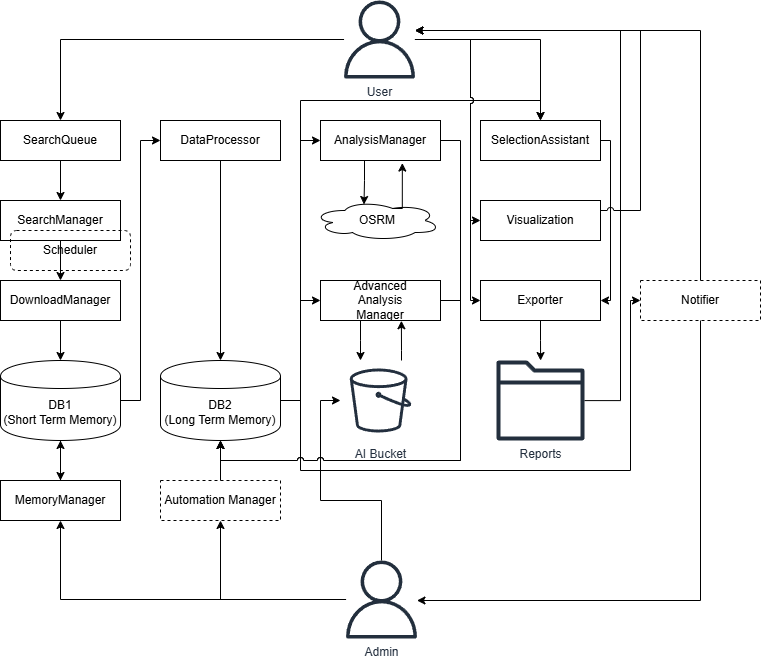

The diagram above was exported from draw.io. Its source (the exported page's mxGraphModel, read from the mxfile embedded in the PNG):
<mxGraphModel dx="1223" dy="675" grid="1" gridSize="10" guides="1" tooltips="1" connect="1" arrows="1" fold="1" page="1" pageScale="1" pageWidth="1169" pageHeight="827" math="0" shadow="0">
  <root>
    <mxCell id="0" />
    <mxCell id="1" parent="0" />
    <mxCell id="G0Jg8NX9_WpLnd-BKgSH-25" value="Scheduler" style="rounded=1;whiteSpace=wrap;html=1;dashed=1;fillStyle=auto;fillColor=none;glass=0;shadow=0;" parent="1" vertex="1">
      <mxGeometry x="250" y="310" width="120" height="40" as="geometry" />
    </mxCell>
    <mxCell id="G0Jg8NX9_WpLnd-BKgSH-37" style="edgeStyle=orthogonalEdgeStyle;rounded=0;orthogonalLoop=1;jettySize=auto;html=1;entryX=0;entryY=0.5;entryDx=0;entryDy=0;jumpStyle=arc;" parent="1" source="G0Jg8NX9_WpLnd-BKgSH-1" target="G0Jg8NX9_WpLnd-BKgSH-15" edge="1">
      <mxGeometry relative="1" as="geometry" />
    </mxCell>
    <mxCell id="G0Jg8NX9_WpLnd-BKgSH-66" style="edgeStyle=orthogonalEdgeStyle;rounded=0;orthogonalLoop=1;jettySize=auto;html=1;" parent="1" source="G0Jg8NX9_WpLnd-BKgSH-1" target="G0Jg8NX9_WpLnd-BKgSH-21" edge="1">
      <mxGeometry relative="1" as="geometry" />
    </mxCell>
    <mxCell id="G0Jg8NX9_WpLnd-BKgSH-1" value="DB1&lt;div&gt;(Short Term Memory)&lt;/div&gt;" style="shape=cylinder;whiteSpace=wrap;html=1;boundedLbl=1;backgroundOutline=1;fillStyle=auto;fillColor=none;" parent="1" vertex="1">
      <mxGeometry x="240" y="440" width="120" height="80" as="geometry" />
    </mxCell>
    <mxCell id="G0Jg8NX9_WpLnd-BKgSH-42" style="edgeStyle=orthogonalEdgeStyle;rounded=0;orthogonalLoop=1;jettySize=auto;html=1;entryX=0;entryY=0.5;entryDx=0;entryDy=0;strokeColor=default;jumpStyle=arc;" parent="1" source="G0Jg8NX9_WpLnd-BKgSH-2" target="G0Jg8NX9_WpLnd-BKgSH-16" edge="1">
      <mxGeometry relative="1" as="geometry" />
    </mxCell>
    <mxCell id="G0Jg8NX9_WpLnd-BKgSH-44" style="edgeStyle=orthogonalEdgeStyle;rounded=0;orthogonalLoop=1;jettySize=auto;html=1;entryX=0;entryY=0.5;entryDx=0;entryDy=0;" parent="1" source="G0Jg8NX9_WpLnd-BKgSH-2" target="G0Jg8NX9_WpLnd-BKgSH-17" edge="1">
      <mxGeometry relative="1" as="geometry" />
    </mxCell>
    <mxCell id="G0Jg8NX9_WpLnd-BKgSH-53" style="edgeStyle=orthogonalEdgeStyle;rounded=0;orthogonalLoop=1;jettySize=auto;html=1;entryX=0.5;entryY=0;entryDx=0;entryDy=0;jumpStyle=arc;" parent="1" source="G0Jg8NX9_WpLnd-BKgSH-2" target="G0Jg8NX9_WpLnd-BKgSH-22" edge="1">
      <mxGeometry relative="1" as="geometry">
        <Array as="points">
          <mxPoint x="540" y="480" />
          <mxPoint x="540" y="180" />
          <mxPoint x="780" y="180" />
        </Array>
      </mxGeometry>
    </mxCell>
    <mxCell id="G0Jg8NX9_WpLnd-BKgSH-71" style="edgeStyle=orthogonalEdgeStyle;rounded=0;orthogonalLoop=1;jettySize=auto;html=1;entryX=0;entryY=0.5;entryDx=0;entryDy=0;" parent="1" source="G0Jg8NX9_WpLnd-BKgSH-2" target="G0Jg8NX9_WpLnd-BKgSH-26" edge="1">
      <mxGeometry relative="1" as="geometry">
        <Array as="points">
          <mxPoint x="540" y="480" />
          <mxPoint x="540" y="550" />
          <mxPoint x="870" y="550" />
          <mxPoint x="870" y="380" />
        </Array>
      </mxGeometry>
    </mxCell>
    <mxCell id="G0Jg8NX9_WpLnd-BKgSH-2" value="DB2&lt;div&gt;(Long Term Memory)&lt;/div&gt;" style="shape=cylinder;whiteSpace=wrap;html=1;boundedLbl=1;backgroundOutline=1;fillColor=none;" parent="1" vertex="1">
      <mxGeometry x="400" y="440" width="120" height="80" as="geometry" />
    </mxCell>
    <mxCell id="G0Jg8NX9_WpLnd-BKgSH-32" style="edgeStyle=orthogonalEdgeStyle;rounded=0;orthogonalLoop=1;jettySize=auto;html=1;jumpStyle=arc;flowAnimation=0;flowAnimationTimingFunction=linear;fixDash=0;noJump=0;ignoreEdge=0;" parent="1" source="G0Jg8NX9_WpLnd-BKgSH-5" target="G0Jg8NX9_WpLnd-BKgSH-10" edge="1">
      <mxGeometry relative="1" as="geometry" />
    </mxCell>
    <mxCell id="G0Jg8NX9_WpLnd-BKgSH-54" style="edgeStyle=orthogonalEdgeStyle;rounded=0;orthogonalLoop=1;jettySize=auto;html=1;entryX=0.5;entryY=0;entryDx=0;entryDy=0;" parent="1" source="G0Jg8NX9_WpLnd-BKgSH-5" target="G0Jg8NX9_WpLnd-BKgSH-22" edge="1">
      <mxGeometry relative="1" as="geometry">
        <Array as="points">
          <mxPoint x="780" y="119" />
        </Array>
      </mxGeometry>
    </mxCell>
    <mxCell id="G0Jg8NX9_WpLnd-BKgSH-56" style="edgeStyle=orthogonalEdgeStyle;rounded=0;orthogonalLoop=1;jettySize=auto;html=1;jumpStyle=arc;" parent="1" source="G0Jg8NX9_WpLnd-BKgSH-5" target="G0Jg8NX9_WpLnd-BKgSH-23" edge="1">
      <mxGeometry relative="1" as="geometry">
        <Array as="points">
          <mxPoint x="710" y="119" />
          <mxPoint x="710" y="300" />
        </Array>
      </mxGeometry>
    </mxCell>
    <mxCell id="G0Jg8NX9_WpLnd-BKgSH-58" style="edgeStyle=orthogonalEdgeStyle;rounded=0;orthogonalLoop=1;jettySize=auto;html=1;entryX=0;entryY=0.5;entryDx=0;entryDy=0;flowAnimation=0;curved=0;jumpStyle=arc;" parent="1" source="G0Jg8NX9_WpLnd-BKgSH-5" target="G0Jg8NX9_WpLnd-BKgSH-24" edge="1">
      <mxGeometry relative="1" as="geometry">
        <Array as="points">
          <mxPoint x="710" y="119" />
          <mxPoint x="710" y="380" />
        </Array>
      </mxGeometry>
    </mxCell>
    <mxCell id="G0Jg8NX9_WpLnd-BKgSH-5" value="User" style="sketch=0;outlineConnect=0;fontColor=#232F3E;gradientColor=none;fillColor=#232F3D;strokeColor=none;dashed=0;verticalLabelPosition=bottom;verticalAlign=top;align=center;html=1;fontSize=12;fontStyle=0;aspect=fixed;pointerEvents=1;shape=mxgraph.aws4.user;" parent="1" vertex="1">
      <mxGeometry x="580" y="80" width="78" height="78" as="geometry" />
    </mxCell>
    <mxCell id="G0Jg8NX9_WpLnd-BKgSH-61" style="edgeStyle=orthogonalEdgeStyle;rounded=0;orthogonalLoop=1;jettySize=auto;html=1;" parent="1" source="G0Jg8NX9_WpLnd-BKgSH-7" target="G0Jg8NX9_WpLnd-BKgSH-21" edge="1">
      <mxGeometry relative="1" as="geometry">
        <mxPoint x="310" y="690" as="targetPoint" />
      </mxGeometry>
    </mxCell>
    <mxCell id="G0Jg8NX9_WpLnd-BKgSH-63" style="edgeStyle=orthogonalEdgeStyle;rounded=0;orthogonalLoop=1;jettySize=auto;html=1;" parent="1" source="G0Jg8NX9_WpLnd-BKgSH-7" target="G0Jg8NX9_WpLnd-BKgSH-14" edge="1">
      <mxGeometry relative="1" as="geometry">
        <Array as="points">
          <mxPoint x="621" y="580" />
          <mxPoint x="560" y="580" />
          <mxPoint x="560" y="480" />
        </Array>
      </mxGeometry>
    </mxCell>
    <mxCell id="G0Jg8NX9_WpLnd-BKgSH-64" style="edgeStyle=orthogonalEdgeStyle;rounded=0;orthogonalLoop=1;jettySize=auto;html=1;entryX=0.5;entryY=1;entryDx=0;entryDy=0;" parent="1" source="G0Jg8NX9_WpLnd-BKgSH-7" target="G0Jg8NX9_WpLnd-BKgSH-27" edge="1">
      <mxGeometry relative="1" as="geometry" />
    </mxCell>
    <mxCell id="G0Jg8NX9_WpLnd-BKgSH-7" value="Admin" style="sketch=0;outlineConnect=0;fontColor=#232F3E;gradientColor=none;fillColor=#232F3D;strokeColor=none;dashed=0;verticalLabelPosition=bottom;verticalAlign=top;align=center;html=1;fontSize=12;fontStyle=0;aspect=fixed;pointerEvents=1;shape=mxgraph.aws4.user;" parent="1" vertex="1">
      <mxGeometry x="582" y="640" width="78" height="78" as="geometry" />
    </mxCell>
    <mxCell id="G0Jg8NX9_WpLnd-BKgSH-49" style="edgeStyle=orthogonalEdgeStyle;rounded=0;orthogonalLoop=1;jettySize=auto;html=1;entryX=0.682;entryY=1.064;entryDx=0;entryDy=0;entryPerimeter=0;exitX=0.625;exitY=0.2;exitDx=0;exitDy=0;exitPerimeter=0;" parent="1" source="G0Jg8NX9_WpLnd-BKgSH-8" target="G0Jg8NX9_WpLnd-BKgSH-16" edge="1">
      <mxGeometry relative="1" as="geometry">
        <Array as="points">
          <mxPoint x="642" y="288" />
        </Array>
      </mxGeometry>
    </mxCell>
    <mxCell id="G0Jg8NX9_WpLnd-BKgSH-8" value="OSRM" style="ellipse;shape=cloud;whiteSpace=wrap;html=1;fillColor=none;" parent="1" vertex="1">
      <mxGeometry x="552.5" y="280" width="127.5" height="40" as="geometry" />
    </mxCell>
    <mxCell id="G0Jg8NX9_WpLnd-BKgSH-34" style="edgeStyle=orthogonalEdgeStyle;rounded=0;orthogonalLoop=1;jettySize=auto;html=1;jumpStyle=arc;" parent="1" source="G0Jg8NX9_WpLnd-BKgSH-10" target="G0Jg8NX9_WpLnd-BKgSH-11" edge="1">
      <mxGeometry relative="1" as="geometry" />
    </mxCell>
    <mxCell id="G0Jg8NX9_WpLnd-BKgSH-10" value="SearchQueue" style="rounded=0;whiteSpace=wrap;html=1;fillStyle=auto;fillColor=none;" parent="1" vertex="1">
      <mxGeometry x="240" y="200" width="120" height="40" as="geometry" />
    </mxCell>
    <mxCell id="G0Jg8NX9_WpLnd-BKgSH-35" style="edgeStyle=orthogonalEdgeStyle;rounded=0;orthogonalLoop=1;jettySize=auto;html=1;jumpStyle=arc;" parent="1" source="G0Jg8NX9_WpLnd-BKgSH-11" target="G0Jg8NX9_WpLnd-BKgSH-12" edge="1">
      <mxGeometry relative="1" as="geometry" />
    </mxCell>
    <mxCell id="G0Jg8NX9_WpLnd-BKgSH-11" value="SearchManager" style="rounded=0;whiteSpace=wrap;html=1;fillStyle=auto;fillColor=none;" parent="1" vertex="1">
      <mxGeometry x="240" y="280" width="120" height="40" as="geometry" />
    </mxCell>
    <mxCell id="G0Jg8NX9_WpLnd-BKgSH-36" style="edgeStyle=orthogonalEdgeStyle;rounded=0;orthogonalLoop=1;jettySize=auto;html=1;jumpStyle=arc;" parent="1" source="G0Jg8NX9_WpLnd-BKgSH-12" target="G0Jg8NX9_WpLnd-BKgSH-1" edge="1">
      <mxGeometry relative="1" as="geometry" />
    </mxCell>
    <mxCell id="G0Jg8NX9_WpLnd-BKgSH-12" value="DownloadManager" style="rounded=0;whiteSpace=wrap;html=1;fillStyle=auto;fillColor=none;" parent="1" vertex="1">
      <mxGeometry x="240" y="360" width="120" height="40" as="geometry" />
    </mxCell>
    <mxCell id="G0Jg8NX9_WpLnd-BKgSH-52" style="edgeStyle=orthogonalEdgeStyle;rounded=0;orthogonalLoop=1;jettySize=auto;html=1;entryX=0.674;entryY=1.006;entryDx=0;entryDy=0;entryPerimeter=0;" parent="1" source="G0Jg8NX9_WpLnd-BKgSH-14" target="G0Jg8NX9_WpLnd-BKgSH-17" edge="1">
      <mxGeometry relative="1" as="geometry">
        <Array as="points">
          <mxPoint x="641" y="430" />
          <mxPoint x="641" y="430" />
        </Array>
      </mxGeometry>
    </mxCell>
    <mxCell id="G0Jg8NX9_WpLnd-BKgSH-14" value="AI Bucket" style="outlineConnect=0;fontColor=#232F3E;gradientColor=none;strokeColor=#232F3E;fillColor=none;dashed=0;verticalLabelPosition=bottom;verticalAlign=top;align=center;html=1;fontSize=12;fontStyle=0;aspect=fixed;shape=mxgraph.aws4.resourceIcon;resIcon=mxgraph.aws4.bucket;" parent="1" vertex="1">
      <mxGeometry x="580" y="440" width="80" height="80" as="geometry" />
    </mxCell>
    <mxCell id="G0Jg8NX9_WpLnd-BKgSH-39" style="edgeStyle=orthogonalEdgeStyle;rounded=0;orthogonalLoop=1;jettySize=auto;html=1;entryX=0.5;entryY=0;entryDx=0;entryDy=0;jumpStyle=arc;" parent="1" source="G0Jg8NX9_WpLnd-BKgSH-15" target="G0Jg8NX9_WpLnd-BKgSH-2" edge="1">
      <mxGeometry relative="1" as="geometry" />
    </mxCell>
    <mxCell id="G0Jg8NX9_WpLnd-BKgSH-15" value="DataProcessor" style="rounded=0;whiteSpace=wrap;html=1;fillColor=none;" parent="1" vertex="1">
      <mxGeometry x="400" y="200" width="120" height="40" as="geometry" />
    </mxCell>
    <mxCell id="G0Jg8NX9_WpLnd-BKgSH-45" style="edgeStyle=orthogonalEdgeStyle;rounded=0;orthogonalLoop=1;jettySize=auto;html=1;entryX=0.5;entryY=1;entryDx=0;entryDy=0;jumpStyle=arc;" parent="1" source="G0Jg8NX9_WpLnd-BKgSH-16" target="G0Jg8NX9_WpLnd-BKgSH-2" edge="1">
      <mxGeometry relative="1" as="geometry">
        <Array as="points">
          <mxPoint x="700" y="220" />
          <mxPoint x="700" y="540" />
          <mxPoint x="460" y="540" />
        </Array>
      </mxGeometry>
    </mxCell>
    <mxCell id="G0Jg8NX9_WpLnd-BKgSH-16" value="AnalysisManager" style="rounded=0;whiteSpace=wrap;html=1;fillColor=none;" parent="1" vertex="1">
      <mxGeometry x="560" y="200" width="120" height="40" as="geometry" />
    </mxCell>
    <mxCell id="G0Jg8NX9_WpLnd-BKgSH-47" style="edgeStyle=orthogonalEdgeStyle;rounded=0;orthogonalLoop=1;jettySize=auto;html=1;entryX=0.5;entryY=1;entryDx=0;entryDy=0;jumpStyle=arc;" parent="1" source="G0Jg8NX9_WpLnd-BKgSH-17" target="G0Jg8NX9_WpLnd-BKgSH-2" edge="1">
      <mxGeometry relative="1" as="geometry">
        <Array as="points">
          <mxPoint x="700" y="380" />
          <mxPoint x="700" y="540" />
          <mxPoint x="460" y="540" />
        </Array>
      </mxGeometry>
    </mxCell>
    <mxCell id="G0Jg8NX9_WpLnd-BKgSH-51" style="edgeStyle=orthogonalEdgeStyle;rounded=0;orthogonalLoop=1;jettySize=auto;html=1;" parent="1" source="G0Jg8NX9_WpLnd-BKgSH-17" target="G0Jg8NX9_WpLnd-BKgSH-14" edge="1">
      <mxGeometry relative="1" as="geometry">
        <Array as="points">
          <mxPoint x="600" y="420" />
          <mxPoint x="600" y="420" />
        </Array>
      </mxGeometry>
    </mxCell>
    <mxCell id="G0Jg8NX9_WpLnd-BKgSH-17" value="Advanced&lt;div&gt;Analysis&lt;/div&gt;&lt;div&gt;Manager&lt;/div&gt;" style="rounded=0;whiteSpace=wrap;html=1;fillColor=none;" parent="1" vertex="1">
      <mxGeometry x="560" y="360" width="120" height="40" as="geometry" />
    </mxCell>
    <mxCell id="G0Jg8NX9_WpLnd-BKgSH-68" style="edgeStyle=orthogonalEdgeStyle;rounded=0;orthogonalLoop=1;jettySize=auto;html=1;" parent="1" source="G0Jg8NX9_WpLnd-BKgSH-21" target="G0Jg8NX9_WpLnd-BKgSH-1" edge="1">
      <mxGeometry relative="1" as="geometry" />
    </mxCell>
    <mxCell id="G0Jg8NX9_WpLnd-BKgSH-21" value="MemoryManager" style="rounded=0;whiteSpace=wrap;html=1;fillStyle=auto;fillColor=none;" parent="1" vertex="1">
      <mxGeometry x="240" y="560" width="120" height="40" as="geometry" />
    </mxCell>
    <mxCell id="G0Jg8NX9_WpLnd-BKgSH-60" style="edgeStyle=orthogonalEdgeStyle;rounded=0;orthogonalLoop=1;jettySize=auto;html=1;jumpStyle=arc;" parent="1" source="G0Jg8NX9_WpLnd-BKgSH-22" target="G0Jg8NX9_WpLnd-BKgSH-24" edge="1">
      <mxGeometry relative="1" as="geometry">
        <mxPoint x="770" y="330" as="targetPoint" />
        <Array as="points">
          <mxPoint x="850" y="220" />
          <mxPoint x="850" y="380" />
        </Array>
      </mxGeometry>
    </mxCell>
    <mxCell id="G0Jg8NX9_WpLnd-BKgSH-22" value="SelectionAssistant" style="rounded=0;whiteSpace=wrap;html=1;fillColor=none;" parent="1" vertex="1">
      <mxGeometry x="720" y="200" width="120" height="40" as="geometry" />
    </mxCell>
    <mxCell id="G0Jg8NX9_WpLnd-BKgSH-55" style="edgeStyle=orthogonalEdgeStyle;rounded=0;orthogonalLoop=1;jettySize=auto;html=1;jumpStyle=arc;" parent="1" source="G0Jg8NX9_WpLnd-BKgSH-23" target="G0Jg8NX9_WpLnd-BKgSH-5" edge="1">
      <mxGeometry relative="1" as="geometry">
        <Array as="points">
          <mxPoint x="880" y="290" />
          <mxPoint x="880" y="110" />
        </Array>
      </mxGeometry>
    </mxCell>
    <mxCell id="G0Jg8NX9_WpLnd-BKgSH-23" value="Visualization" style="rounded=0;whiteSpace=wrap;html=1;fillColor=none;" parent="1" vertex="1">
      <mxGeometry x="720" y="280" width="120" height="40" as="geometry" />
    </mxCell>
    <mxCell id="G0Jg8NX9_WpLnd-BKgSH-59" style="edgeStyle=orthogonalEdgeStyle;rounded=0;orthogonalLoop=1;jettySize=auto;html=1;" parent="1" source="G0Jg8NX9_WpLnd-BKgSH-24" target="G0Jg8NX9_WpLnd-BKgSH-28" edge="1">
      <mxGeometry relative="1" as="geometry" />
    </mxCell>
    <mxCell id="G0Jg8NX9_WpLnd-BKgSH-24" value="Exporter" style="rounded=0;whiteSpace=wrap;html=1;fillColor=none;" parent="1" vertex="1">
      <mxGeometry x="720" y="360" width="120" height="40" as="geometry" />
    </mxCell>
    <mxCell id="G0Jg8NX9_WpLnd-BKgSH-69" style="edgeStyle=orthogonalEdgeStyle;rounded=0;orthogonalLoop=1;jettySize=auto;html=1;" parent="1" source="G0Jg8NX9_WpLnd-BKgSH-26" target="G0Jg8NX9_WpLnd-BKgSH-5" edge="1">
      <mxGeometry relative="1" as="geometry">
        <Array as="points">
          <mxPoint x="940" y="110" />
        </Array>
      </mxGeometry>
    </mxCell>
    <mxCell id="G0Jg8NX9_WpLnd-BKgSH-70" style="edgeStyle=orthogonalEdgeStyle;rounded=0;orthogonalLoop=1;jettySize=auto;html=1;" parent="1" source="G0Jg8NX9_WpLnd-BKgSH-26" target="G0Jg8NX9_WpLnd-BKgSH-7" edge="1">
      <mxGeometry relative="1" as="geometry">
        <Array as="points">
          <mxPoint x="940" y="680" />
        </Array>
      </mxGeometry>
    </mxCell>
    <mxCell id="G0Jg8NX9_WpLnd-BKgSH-26" value="Notifier" style="rounded=0;whiteSpace=wrap;html=1;dashed=1;fillColor=none;" parent="1" vertex="1">
      <mxGeometry x="880" y="360" width="120" height="40" as="geometry" />
    </mxCell>
    <mxCell id="G0Jg8NX9_WpLnd-BKgSH-65" style="edgeStyle=orthogonalEdgeStyle;rounded=0;orthogonalLoop=1;jettySize=auto;html=1;" parent="1" source="G0Jg8NX9_WpLnd-BKgSH-27" target="G0Jg8NX9_WpLnd-BKgSH-2" edge="1">
      <mxGeometry relative="1" as="geometry" />
    </mxCell>
    <mxCell id="G0Jg8NX9_WpLnd-BKgSH-27" value="Automation Manager" style="rounded=0;whiteSpace=wrap;html=1;dashed=1;fillColor=none;" parent="1" vertex="1">
      <mxGeometry x="400" y="560" width="120" height="40" as="geometry" />
    </mxCell>
    <mxCell id="G0Jg8NX9_WpLnd-BKgSH-72" style="edgeStyle=orthogonalEdgeStyle;rounded=0;orthogonalLoop=1;jettySize=auto;html=1;" parent="1" source="G0Jg8NX9_WpLnd-BKgSH-28" target="G0Jg8NX9_WpLnd-BKgSH-5" edge="1">
      <mxGeometry relative="1" as="geometry">
        <Array as="points">
          <mxPoint x="860" y="480" />
          <mxPoint x="860" y="110" />
        </Array>
      </mxGeometry>
    </mxCell>
    <mxCell id="G0Jg8NX9_WpLnd-BKgSH-28" value="Reports" style="outlineConnect=0;fontColor=#232F3E;gradientColor=none;fillColor=#232F3D;strokeColor=none;dashed=0;verticalLabelPosition=bottom;verticalAlign=top;align=center;html=1;fontSize=12;fontStyle=0;aspect=fixed;pointerEvents=1;shape=mxgraph.aws4.folder;" parent="1" vertex="1">
      <mxGeometry x="736.06" y="440" width="87.89" height="80" as="geometry" />
    </mxCell>
    <mxCell id="G0Jg8NX9_WpLnd-BKgSH-48" style="edgeStyle=orthogonalEdgeStyle;rounded=0;orthogonalLoop=1;jettySize=auto;html=1;entryX=0.4;entryY=0.1;entryDx=0;entryDy=0;entryPerimeter=0;" parent="1" source="G0Jg8NX9_WpLnd-BKgSH-16" target="G0Jg8NX9_WpLnd-BKgSH-8" edge="1">
      <mxGeometry relative="1" as="geometry">
        <Array as="points">
          <mxPoint x="604" y="260" />
          <mxPoint x="604" y="260" />
        </Array>
      </mxGeometry>
    </mxCell>
  </root>
</mxGraphModel>